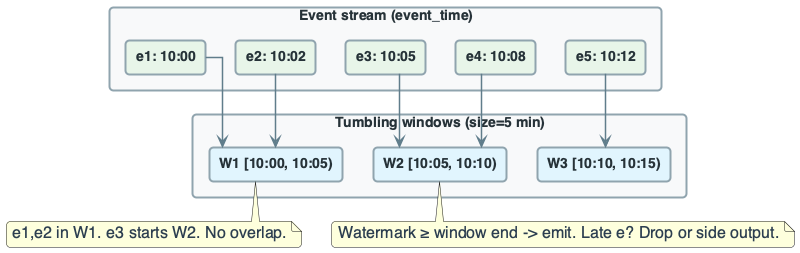

The diagram above was rendered by PlantUML. Its source (embedded in the PNG):
@startuml
'=================================================
' CANONICAL DIAGRAM TEMPLATE - DATA ENGINEERING
'=================================================

top to bottom direction
skinparam linetype ortho
skinparam shadowing false
skinparam roundcorner 8
skinparam handwritten false
skinparam nodesep 30
skinparam ranksep 40

'-------------------------
' FONT & GLOBAL STYLE
'-------------------------
skinparam defaultFontName "Segoe UI, Helvetica, sans-serif"
skinparam defaultFontSize 16
skinparam defaultFontColor #2C3E50

'-------------------------
' GENERIC BOX STYLE
'-------------------------
skinparam rectangle {
    BackgroundColor #F8F9FA
    BorderColor #90A4AE
    BorderThickness 2
    FontColor #263238
    FontSize 14
    FontStyle bold
    Padding 20
}

skinparam component {
    BackgroundColor #FFFFFF
    BorderColor #78909C
    BorderThickness 1.5
    FontSize 14
    Padding 12
}

skinparam database {
    BackgroundColor #ECEFF1
    BorderColor #546E7A
    BorderThickness 1.5
    FontSize 14
    FontColor #263238
}

skinparam arrow {
    Color #607D8B
    Thickness 1.5
    FontSize 11
    FontColor #546E7A
}

'-------------------------
' SEMANTIC STEREOTYPES
'-------------------------
skinparam component<<UI>> {
    BorderColor #8E24AA
    BackgroundColor #F3E5F5
    FontColor #4A148C
}

skinparam component<<Agent>> {
    BorderColor #0288D1
    BackgroundColor #E1F5FE
    FontColor #01579B
}

skinparam component<<Tool>> {
    BorderColor #2E7D32
    BackgroundColor #E8F5E9
    FontColor #1B5E20
}

skinparam component<<Config>> {
    BorderColor #F57C00
    BackgroundColor #FFF3E0
    FontColor #E65100
}

skinparam component<<Bad>> {
    BorderColor #C62828
    BackgroundColor #FFEBEE
    FontColor #B71C1C
}

skinparam component<<V1>> {
    BorderColor #F57C00
    BackgroundColor #FFF3E0
    FontColor #E65100
}

skinparam component<<V2>> {
    BorderColor #2E7D32
    BackgroundColor #E8F5E9
    FontColor #1B5E20
}

skinparam component<<up>> {
    BackgroundColor #E8F5E9
    BorderColor #2E7D32
}

skinparam component<<down>> {
    BackgroundColor #FFEBEE
    BorderColor #C62828
}

skinparam database<<up>> {
    BackgroundColor #E8F5E9
    BorderColor #2E7D32
}

skinparam database<<down>> {
    BackgroundColor #FFEBEE
    BorderColor #C62828
}

skinparam component<<success>> {
    BackgroundColor #E8F5E9
    BorderColor #2E7D32
}

skinparam component<<failure>> {
    BackgroundColor #FFEBEE
    BorderColor #C62828
}

'=================================================

' WINDOW EXAMPLE - EVENT-TIME VS BOUNDARIES
rectangle "Event stream (event_time)" {
    rectangle "e1: 10:00" as e1 #E8F5E9
    rectangle "e2: 10:02" as e2 #E8F5E9
    rectangle "e3: 10:05" as e3 #E8F5E9
    rectangle "e4: 10:08" as e4 #E8F5E9
    rectangle "e5: 10:12" as e5 #E8F5E9
}

rectangle "Tumbling windows (size=5 min)" #F8F9FA {
    rectangle "W1 [10:00, 10:05)" as w1 #E1F5FE
    rectangle "W2 [10:05, 10:10)" as w2 #E1F5FE
    rectangle "W3 [10:10, 10:15)" as w3 #E1F5FE
}

e1 --> w1
e2 --> w1
e3 --> w2
e4 --> w2
e5 --> w3

note bottom of w1 : e1,e2 in W1. e3 starts W2. No overlap.
note bottom of w2 : Watermark ≥ window end -> emit. Late e? Drop or side output.

@enduml